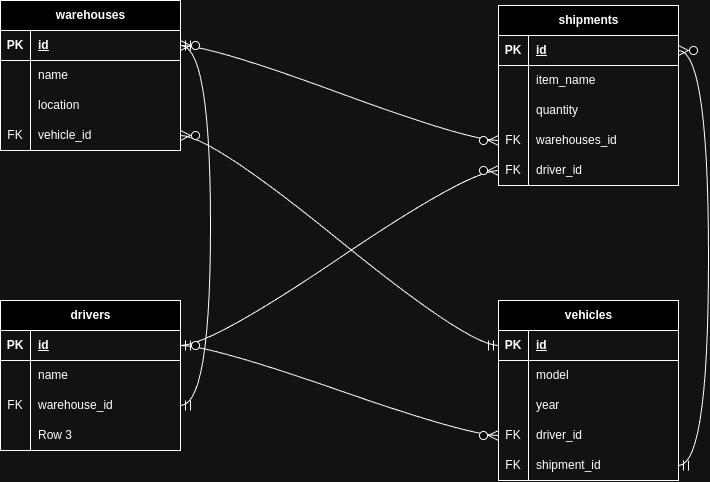

The diagram above was exported from draw.io. Its source (the exported page's mxGraphModel, read from the mxfile embedded in the PNG):
<mxGraphModel dx="1795" dy="1503" grid="0" gridSize="10" guides="1" tooltips="1" connect="1" arrows="1" fold="1" page="0" pageScale="1" pageWidth="827" pageHeight="1169" math="0" shadow="0">
  <root>
    <mxCell id="0" />
    <mxCell id="1" parent="0" />
    <mxCell id="3Z7Wy7b5DRwEXLEhQ7jo-18" value="vehicles" style="shape=table;startSize=30;container=1;collapsible=1;childLayout=tableLayout;fixedRows=1;rowLines=0;fontStyle=1;align=center;resizeLast=1;html=1;" vertex="1" parent="1">
      <mxGeometry x="328" y="-157" width="180" height="180" as="geometry" />
    </mxCell>
    <mxCell id="3Z7Wy7b5DRwEXLEhQ7jo-19" value="" style="shape=tableRow;horizontal=0;startSize=0;swimlaneHead=0;swimlaneBody=0;fillColor=none;collapsible=0;dropTarget=0;points=[[0,0.5],[1,0.5]];portConstraint=eastwest;top=0;left=0;right=0;bottom=1;" vertex="1" parent="3Z7Wy7b5DRwEXLEhQ7jo-18">
      <mxGeometry y="30" width="180" height="30" as="geometry" />
    </mxCell>
    <mxCell id="3Z7Wy7b5DRwEXLEhQ7jo-20" value="PK" style="shape=partialRectangle;connectable=0;fillColor=none;top=0;left=0;bottom=0;right=0;fontStyle=1;overflow=hidden;whiteSpace=wrap;html=1;" vertex="1" parent="3Z7Wy7b5DRwEXLEhQ7jo-19">
      <mxGeometry width="30" height="30" as="geometry">
        <mxRectangle width="30" height="30" as="alternateBounds" />
      </mxGeometry>
    </mxCell>
    <mxCell id="3Z7Wy7b5DRwEXLEhQ7jo-21" value="id" style="shape=partialRectangle;connectable=0;fillColor=none;top=0;left=0;bottom=0;right=0;align=left;spacingLeft=6;fontStyle=5;overflow=hidden;whiteSpace=wrap;html=1;" vertex="1" parent="3Z7Wy7b5DRwEXLEhQ7jo-19">
      <mxGeometry x="30" width="150" height="30" as="geometry">
        <mxRectangle width="150" height="30" as="alternateBounds" />
      </mxGeometry>
    </mxCell>
    <mxCell id="3Z7Wy7b5DRwEXLEhQ7jo-22" value="" style="shape=tableRow;horizontal=0;startSize=0;swimlaneHead=0;swimlaneBody=0;fillColor=none;collapsible=0;dropTarget=0;points=[[0,0.5],[1,0.5]];portConstraint=eastwest;top=0;left=0;right=0;bottom=0;" vertex="1" parent="3Z7Wy7b5DRwEXLEhQ7jo-18">
      <mxGeometry y="60" width="180" height="30" as="geometry" />
    </mxCell>
    <mxCell id="3Z7Wy7b5DRwEXLEhQ7jo-23" value="" style="shape=partialRectangle;connectable=0;fillColor=none;top=0;left=0;bottom=0;right=0;editable=1;overflow=hidden;whiteSpace=wrap;html=1;" vertex="1" parent="3Z7Wy7b5DRwEXLEhQ7jo-22">
      <mxGeometry width="30" height="30" as="geometry">
        <mxRectangle width="30" height="30" as="alternateBounds" />
      </mxGeometry>
    </mxCell>
    <mxCell id="3Z7Wy7b5DRwEXLEhQ7jo-24" value="model" style="shape=partialRectangle;connectable=0;fillColor=none;top=0;left=0;bottom=0;right=0;align=left;spacingLeft=6;overflow=hidden;whiteSpace=wrap;html=1;" vertex="1" parent="3Z7Wy7b5DRwEXLEhQ7jo-22">
      <mxGeometry x="30" width="150" height="30" as="geometry">
        <mxRectangle width="150" height="30" as="alternateBounds" />
      </mxGeometry>
    </mxCell>
    <mxCell id="3Z7Wy7b5DRwEXLEhQ7jo-25" value="" style="shape=tableRow;horizontal=0;startSize=0;swimlaneHead=0;swimlaneBody=0;fillColor=none;collapsible=0;dropTarget=0;points=[[0,0.5],[1,0.5]];portConstraint=eastwest;top=0;left=0;right=0;bottom=0;" vertex="1" parent="3Z7Wy7b5DRwEXLEhQ7jo-18">
      <mxGeometry y="90" width="180" height="30" as="geometry" />
    </mxCell>
    <mxCell id="3Z7Wy7b5DRwEXLEhQ7jo-26" value="" style="shape=partialRectangle;connectable=0;fillColor=none;top=0;left=0;bottom=0;right=0;editable=1;overflow=hidden;whiteSpace=wrap;html=1;" vertex="1" parent="3Z7Wy7b5DRwEXLEhQ7jo-25">
      <mxGeometry width="30" height="30" as="geometry">
        <mxRectangle width="30" height="30" as="alternateBounds" />
      </mxGeometry>
    </mxCell>
    <mxCell id="3Z7Wy7b5DRwEXLEhQ7jo-27" value="year" style="shape=partialRectangle;connectable=0;fillColor=none;top=0;left=0;bottom=0;right=0;align=left;spacingLeft=6;overflow=hidden;whiteSpace=wrap;html=1;" vertex="1" parent="3Z7Wy7b5DRwEXLEhQ7jo-25">
      <mxGeometry x="30" width="150" height="30" as="geometry">
        <mxRectangle width="150" height="30" as="alternateBounds" />
      </mxGeometry>
    </mxCell>
    <mxCell id="3Z7Wy7b5DRwEXLEhQ7jo-28" value="" style="shape=tableRow;horizontal=0;startSize=0;swimlaneHead=0;swimlaneBody=0;fillColor=none;collapsible=0;dropTarget=0;points=[[0,0.5],[1,0.5]];portConstraint=eastwest;top=0;left=0;right=0;bottom=0;" vertex="1" parent="3Z7Wy7b5DRwEXLEhQ7jo-18">
      <mxGeometry y="120" width="180" height="30" as="geometry" />
    </mxCell>
    <mxCell id="3Z7Wy7b5DRwEXLEhQ7jo-29" value="FK" style="shape=partialRectangle;connectable=0;fillColor=none;top=0;left=0;bottom=0;right=0;editable=1;overflow=hidden;whiteSpace=wrap;html=1;" vertex="1" parent="3Z7Wy7b5DRwEXLEhQ7jo-28">
      <mxGeometry width="30" height="30" as="geometry">
        <mxRectangle width="30" height="30" as="alternateBounds" />
      </mxGeometry>
    </mxCell>
    <mxCell id="3Z7Wy7b5DRwEXLEhQ7jo-30" value="driver_id" style="shape=partialRectangle;connectable=0;fillColor=none;top=0;left=0;bottom=0;right=0;align=left;spacingLeft=6;overflow=hidden;whiteSpace=wrap;html=1;" vertex="1" parent="3Z7Wy7b5DRwEXLEhQ7jo-28">
      <mxGeometry x="30" width="150" height="30" as="geometry">
        <mxRectangle width="150" height="30" as="alternateBounds" />
      </mxGeometry>
    </mxCell>
    <mxCell id="3Z7Wy7b5DRwEXLEhQ7jo-74" value="" style="shape=tableRow;horizontal=0;startSize=0;swimlaneHead=0;swimlaneBody=0;fillColor=none;collapsible=0;dropTarget=0;points=[[0,0.5],[1,0.5]];portConstraint=eastwest;top=0;left=0;right=0;bottom=0;" vertex="1" parent="3Z7Wy7b5DRwEXLEhQ7jo-18">
      <mxGeometry y="150" width="180" height="30" as="geometry" />
    </mxCell>
    <mxCell id="3Z7Wy7b5DRwEXLEhQ7jo-75" value="FK" style="shape=partialRectangle;connectable=0;fillColor=none;top=0;left=0;bottom=0;right=0;editable=1;overflow=hidden;whiteSpace=wrap;html=1;" vertex="1" parent="3Z7Wy7b5DRwEXLEhQ7jo-74">
      <mxGeometry width="30" height="30" as="geometry">
        <mxRectangle width="30" height="30" as="alternateBounds" />
      </mxGeometry>
    </mxCell>
    <mxCell id="3Z7Wy7b5DRwEXLEhQ7jo-76" value="shipment_id" style="shape=partialRectangle;connectable=0;fillColor=none;top=0;left=0;bottom=0;right=0;align=left;spacingLeft=6;overflow=hidden;whiteSpace=wrap;html=1;" vertex="1" parent="3Z7Wy7b5DRwEXLEhQ7jo-74">
      <mxGeometry x="30" width="150" height="30" as="geometry">
        <mxRectangle width="150" height="30" as="alternateBounds" />
      </mxGeometry>
    </mxCell>
    <mxCell id="3Z7Wy7b5DRwEXLEhQ7jo-31" value="drivers" style="shape=table;startSize=30;container=1;collapsible=1;childLayout=tableLayout;fixedRows=1;rowLines=0;fontStyle=1;align=center;resizeLast=1;html=1;" vertex="1" parent="1">
      <mxGeometry x="-170" y="-157" width="180" height="150" as="geometry" />
    </mxCell>
    <mxCell id="3Z7Wy7b5DRwEXLEhQ7jo-32" value="" style="shape=tableRow;horizontal=0;startSize=0;swimlaneHead=0;swimlaneBody=0;fillColor=none;collapsible=0;dropTarget=0;points=[[0,0.5],[1,0.5]];portConstraint=eastwest;top=0;left=0;right=0;bottom=1;" vertex="1" parent="3Z7Wy7b5DRwEXLEhQ7jo-31">
      <mxGeometry y="30" width="180" height="30" as="geometry" />
    </mxCell>
    <mxCell id="3Z7Wy7b5DRwEXLEhQ7jo-33" value="PK" style="shape=partialRectangle;connectable=0;fillColor=none;top=0;left=0;bottom=0;right=0;fontStyle=1;overflow=hidden;whiteSpace=wrap;html=1;" vertex="1" parent="3Z7Wy7b5DRwEXLEhQ7jo-32">
      <mxGeometry width="30" height="30" as="geometry">
        <mxRectangle width="30" height="30" as="alternateBounds" />
      </mxGeometry>
    </mxCell>
    <mxCell id="3Z7Wy7b5DRwEXLEhQ7jo-34" value="id" style="shape=partialRectangle;connectable=0;fillColor=none;top=0;left=0;bottom=0;right=0;align=left;spacingLeft=6;fontStyle=5;overflow=hidden;whiteSpace=wrap;html=1;" vertex="1" parent="3Z7Wy7b5DRwEXLEhQ7jo-32">
      <mxGeometry x="30" width="150" height="30" as="geometry">
        <mxRectangle width="150" height="30" as="alternateBounds" />
      </mxGeometry>
    </mxCell>
    <mxCell id="3Z7Wy7b5DRwEXLEhQ7jo-35" value="" style="shape=tableRow;horizontal=0;startSize=0;swimlaneHead=0;swimlaneBody=0;fillColor=none;collapsible=0;dropTarget=0;points=[[0,0.5],[1,0.5]];portConstraint=eastwest;top=0;left=0;right=0;bottom=0;" vertex="1" parent="3Z7Wy7b5DRwEXLEhQ7jo-31">
      <mxGeometry y="60" width="180" height="30" as="geometry" />
    </mxCell>
    <mxCell id="3Z7Wy7b5DRwEXLEhQ7jo-36" value="" style="shape=partialRectangle;connectable=0;fillColor=none;top=0;left=0;bottom=0;right=0;editable=1;overflow=hidden;whiteSpace=wrap;html=1;" vertex="1" parent="3Z7Wy7b5DRwEXLEhQ7jo-35">
      <mxGeometry width="30" height="30" as="geometry">
        <mxRectangle width="30" height="30" as="alternateBounds" />
      </mxGeometry>
    </mxCell>
    <mxCell id="3Z7Wy7b5DRwEXLEhQ7jo-37" value="name" style="shape=partialRectangle;connectable=0;fillColor=none;top=0;left=0;bottom=0;right=0;align=left;spacingLeft=6;overflow=hidden;whiteSpace=wrap;html=1;" vertex="1" parent="3Z7Wy7b5DRwEXLEhQ7jo-35">
      <mxGeometry x="30" width="150" height="30" as="geometry">
        <mxRectangle width="150" height="30" as="alternateBounds" />
      </mxGeometry>
    </mxCell>
    <mxCell id="3Z7Wy7b5DRwEXLEhQ7jo-38" value="" style="shape=tableRow;horizontal=0;startSize=0;swimlaneHead=0;swimlaneBody=0;fillColor=none;collapsible=0;dropTarget=0;points=[[0,0.5],[1,0.5]];portConstraint=eastwest;top=0;left=0;right=0;bottom=0;" vertex="1" parent="3Z7Wy7b5DRwEXLEhQ7jo-31">
      <mxGeometry y="90" width="180" height="30" as="geometry" />
    </mxCell>
    <mxCell id="3Z7Wy7b5DRwEXLEhQ7jo-39" value="FK" style="shape=partialRectangle;connectable=0;fillColor=none;top=0;left=0;bottom=0;right=0;editable=1;overflow=hidden;whiteSpace=wrap;html=1;" vertex="1" parent="3Z7Wy7b5DRwEXLEhQ7jo-38">
      <mxGeometry width="30" height="30" as="geometry">
        <mxRectangle width="30" height="30" as="alternateBounds" />
      </mxGeometry>
    </mxCell>
    <mxCell id="3Z7Wy7b5DRwEXLEhQ7jo-40" value="warehouse_id" style="shape=partialRectangle;connectable=0;fillColor=none;top=0;left=0;bottom=0;right=0;align=left;spacingLeft=6;overflow=hidden;whiteSpace=wrap;html=1;" vertex="1" parent="3Z7Wy7b5DRwEXLEhQ7jo-38">
      <mxGeometry x="30" width="150" height="30" as="geometry">
        <mxRectangle width="150" height="30" as="alternateBounds" />
      </mxGeometry>
    </mxCell>
    <mxCell id="3Z7Wy7b5DRwEXLEhQ7jo-41" value="" style="shape=tableRow;horizontal=0;startSize=0;swimlaneHead=0;swimlaneBody=0;fillColor=none;collapsible=0;dropTarget=0;points=[[0,0.5],[1,0.5]];portConstraint=eastwest;top=0;left=0;right=0;bottom=0;" vertex="1" parent="3Z7Wy7b5DRwEXLEhQ7jo-31">
      <mxGeometry y="120" width="180" height="30" as="geometry" />
    </mxCell>
    <mxCell id="3Z7Wy7b5DRwEXLEhQ7jo-42" value="" style="shape=partialRectangle;connectable=0;fillColor=none;top=0;left=0;bottom=0;right=0;editable=1;overflow=hidden;whiteSpace=wrap;html=1;" vertex="1" parent="3Z7Wy7b5DRwEXLEhQ7jo-41">
      <mxGeometry width="30" height="30" as="geometry">
        <mxRectangle width="30" height="30" as="alternateBounds" />
      </mxGeometry>
    </mxCell>
    <mxCell id="3Z7Wy7b5DRwEXLEhQ7jo-43" value="Row 3" style="shape=partialRectangle;connectable=0;fillColor=none;top=0;left=0;bottom=0;right=0;align=left;spacingLeft=6;overflow=hidden;whiteSpace=wrap;html=1;" vertex="1" parent="3Z7Wy7b5DRwEXLEhQ7jo-41">
      <mxGeometry x="30" width="150" height="30" as="geometry">
        <mxRectangle width="150" height="30" as="alternateBounds" />
      </mxGeometry>
    </mxCell>
    <mxCell id="3Z7Wy7b5DRwEXLEhQ7jo-44" value="shipments" style="shape=table;startSize=30;container=1;collapsible=1;childLayout=tableLayout;fixedRows=1;rowLines=0;fontStyle=1;align=center;resizeLast=1;html=1;" vertex="1" parent="1">
      <mxGeometry x="328" y="-452" width="180" height="180" as="geometry" />
    </mxCell>
    <mxCell id="3Z7Wy7b5DRwEXLEhQ7jo-45" value="" style="shape=tableRow;horizontal=0;startSize=0;swimlaneHead=0;swimlaneBody=0;fillColor=none;collapsible=0;dropTarget=0;points=[[0,0.5],[1,0.5]];portConstraint=eastwest;top=0;left=0;right=0;bottom=1;" vertex="1" parent="3Z7Wy7b5DRwEXLEhQ7jo-44">
      <mxGeometry y="30" width="180" height="30" as="geometry" />
    </mxCell>
    <mxCell id="3Z7Wy7b5DRwEXLEhQ7jo-46" value="PK" style="shape=partialRectangle;connectable=0;fillColor=none;top=0;left=0;bottom=0;right=0;fontStyle=1;overflow=hidden;whiteSpace=wrap;html=1;" vertex="1" parent="3Z7Wy7b5DRwEXLEhQ7jo-45">
      <mxGeometry width="30" height="30" as="geometry">
        <mxRectangle width="30" height="30" as="alternateBounds" />
      </mxGeometry>
    </mxCell>
    <mxCell id="3Z7Wy7b5DRwEXLEhQ7jo-47" value="id" style="shape=partialRectangle;connectable=0;fillColor=none;top=0;left=0;bottom=0;right=0;align=left;spacingLeft=6;fontStyle=5;overflow=hidden;whiteSpace=wrap;html=1;" vertex="1" parent="3Z7Wy7b5DRwEXLEhQ7jo-45">
      <mxGeometry x="30" width="150" height="30" as="geometry">
        <mxRectangle width="150" height="30" as="alternateBounds" />
      </mxGeometry>
    </mxCell>
    <mxCell id="3Z7Wy7b5DRwEXLEhQ7jo-48" value="" style="shape=tableRow;horizontal=0;startSize=0;swimlaneHead=0;swimlaneBody=0;fillColor=none;collapsible=0;dropTarget=0;points=[[0,0.5],[1,0.5]];portConstraint=eastwest;top=0;left=0;right=0;bottom=0;" vertex="1" parent="3Z7Wy7b5DRwEXLEhQ7jo-44">
      <mxGeometry y="60" width="180" height="30" as="geometry" />
    </mxCell>
    <mxCell id="3Z7Wy7b5DRwEXLEhQ7jo-49" value="" style="shape=partialRectangle;connectable=0;fillColor=none;top=0;left=0;bottom=0;right=0;editable=1;overflow=hidden;whiteSpace=wrap;html=1;" vertex="1" parent="3Z7Wy7b5DRwEXLEhQ7jo-48">
      <mxGeometry width="30" height="30" as="geometry">
        <mxRectangle width="30" height="30" as="alternateBounds" />
      </mxGeometry>
    </mxCell>
    <mxCell id="3Z7Wy7b5DRwEXLEhQ7jo-50" value="item_name" style="shape=partialRectangle;connectable=0;fillColor=none;top=0;left=0;bottom=0;right=0;align=left;spacingLeft=6;overflow=hidden;whiteSpace=wrap;html=1;" vertex="1" parent="3Z7Wy7b5DRwEXLEhQ7jo-48">
      <mxGeometry x="30" width="150" height="30" as="geometry">
        <mxRectangle width="150" height="30" as="alternateBounds" />
      </mxGeometry>
    </mxCell>
    <mxCell id="3Z7Wy7b5DRwEXLEhQ7jo-51" value="" style="shape=tableRow;horizontal=0;startSize=0;swimlaneHead=0;swimlaneBody=0;fillColor=none;collapsible=0;dropTarget=0;points=[[0,0.5],[1,0.5]];portConstraint=eastwest;top=0;left=0;right=0;bottom=0;" vertex="1" parent="3Z7Wy7b5DRwEXLEhQ7jo-44">
      <mxGeometry y="90" width="180" height="30" as="geometry" />
    </mxCell>
    <mxCell id="3Z7Wy7b5DRwEXLEhQ7jo-52" value="" style="shape=partialRectangle;connectable=0;fillColor=none;top=0;left=0;bottom=0;right=0;editable=1;overflow=hidden;whiteSpace=wrap;html=1;" vertex="1" parent="3Z7Wy7b5DRwEXLEhQ7jo-51">
      <mxGeometry width="30" height="30" as="geometry">
        <mxRectangle width="30" height="30" as="alternateBounds" />
      </mxGeometry>
    </mxCell>
    <mxCell id="3Z7Wy7b5DRwEXLEhQ7jo-53" value="quantity" style="shape=partialRectangle;connectable=0;fillColor=none;top=0;left=0;bottom=0;right=0;align=left;spacingLeft=6;overflow=hidden;whiteSpace=wrap;html=1;" vertex="1" parent="3Z7Wy7b5DRwEXLEhQ7jo-51">
      <mxGeometry x="30" width="150" height="30" as="geometry">
        <mxRectangle width="150" height="30" as="alternateBounds" />
      </mxGeometry>
    </mxCell>
    <mxCell id="3Z7Wy7b5DRwEXLEhQ7jo-54" value="" style="shape=tableRow;horizontal=0;startSize=0;swimlaneHead=0;swimlaneBody=0;fillColor=none;collapsible=0;dropTarget=0;points=[[0,0.5],[1,0.5]];portConstraint=eastwest;top=0;left=0;right=0;bottom=0;" vertex="1" parent="3Z7Wy7b5DRwEXLEhQ7jo-44">
      <mxGeometry y="120" width="180" height="30" as="geometry" />
    </mxCell>
    <mxCell id="3Z7Wy7b5DRwEXLEhQ7jo-55" value="FK" style="shape=partialRectangle;connectable=0;fillColor=none;top=0;left=0;bottom=0;right=0;editable=1;overflow=hidden;whiteSpace=wrap;html=1;" vertex="1" parent="3Z7Wy7b5DRwEXLEhQ7jo-54">
      <mxGeometry width="30" height="30" as="geometry">
        <mxRectangle width="30" height="30" as="alternateBounds" />
      </mxGeometry>
    </mxCell>
    <mxCell id="3Z7Wy7b5DRwEXLEhQ7jo-56" value="warehouses_id" style="shape=partialRectangle;connectable=0;fillColor=none;top=0;left=0;bottom=0;right=0;align=left;spacingLeft=6;overflow=hidden;whiteSpace=wrap;html=1;" vertex="1" parent="3Z7Wy7b5DRwEXLEhQ7jo-54">
      <mxGeometry x="30" width="150" height="30" as="geometry">
        <mxRectangle width="150" height="30" as="alternateBounds" />
      </mxGeometry>
    </mxCell>
    <mxCell id="3Z7Wy7b5DRwEXLEhQ7jo-78" value="" style="shape=tableRow;horizontal=0;startSize=0;swimlaneHead=0;swimlaneBody=0;fillColor=none;collapsible=0;dropTarget=0;points=[[0,0.5],[1,0.5]];portConstraint=eastwest;top=0;left=0;right=0;bottom=0;" vertex="1" parent="3Z7Wy7b5DRwEXLEhQ7jo-44">
      <mxGeometry y="150" width="180" height="30" as="geometry" />
    </mxCell>
    <mxCell id="3Z7Wy7b5DRwEXLEhQ7jo-79" value="FK" style="shape=partialRectangle;connectable=0;fillColor=none;top=0;left=0;bottom=0;right=0;editable=1;overflow=hidden;whiteSpace=wrap;html=1;" vertex="1" parent="3Z7Wy7b5DRwEXLEhQ7jo-78">
      <mxGeometry width="30" height="30" as="geometry">
        <mxRectangle width="30" height="30" as="alternateBounds" />
      </mxGeometry>
    </mxCell>
    <mxCell id="3Z7Wy7b5DRwEXLEhQ7jo-80" value="driver_id" style="shape=partialRectangle;connectable=0;fillColor=none;top=0;left=0;bottom=0;right=0;align=left;spacingLeft=6;overflow=hidden;whiteSpace=wrap;html=1;" vertex="1" parent="3Z7Wy7b5DRwEXLEhQ7jo-78">
      <mxGeometry x="30" width="150" height="30" as="geometry">
        <mxRectangle width="150" height="30" as="alternateBounds" />
      </mxGeometry>
    </mxCell>
    <mxCell id="3Z7Wy7b5DRwEXLEhQ7jo-57" value="warehouses" style="shape=table;startSize=30;container=1;collapsible=1;childLayout=tableLayout;fixedRows=1;rowLines=0;fontStyle=1;align=center;resizeLast=1;html=1;" vertex="1" parent="1">
      <mxGeometry x="-170" y="-457" width="180" height="150" as="geometry" />
    </mxCell>
    <mxCell id="3Z7Wy7b5DRwEXLEhQ7jo-58" value="" style="shape=tableRow;horizontal=0;startSize=0;swimlaneHead=0;swimlaneBody=0;fillColor=none;collapsible=0;dropTarget=0;points=[[0,0.5],[1,0.5]];portConstraint=eastwest;top=0;left=0;right=0;bottom=1;" vertex="1" parent="3Z7Wy7b5DRwEXLEhQ7jo-57">
      <mxGeometry y="30" width="180" height="30" as="geometry" />
    </mxCell>
    <mxCell id="3Z7Wy7b5DRwEXLEhQ7jo-59" value="PK" style="shape=partialRectangle;connectable=0;fillColor=none;top=0;left=0;bottom=0;right=0;fontStyle=1;overflow=hidden;whiteSpace=wrap;html=1;" vertex="1" parent="3Z7Wy7b5DRwEXLEhQ7jo-58">
      <mxGeometry width="30" height="30" as="geometry">
        <mxRectangle width="30" height="30" as="alternateBounds" />
      </mxGeometry>
    </mxCell>
    <mxCell id="3Z7Wy7b5DRwEXLEhQ7jo-60" value="id" style="shape=partialRectangle;connectable=0;fillColor=none;top=0;left=0;bottom=0;right=0;align=left;spacingLeft=6;fontStyle=5;overflow=hidden;whiteSpace=wrap;html=1;" vertex="1" parent="3Z7Wy7b5DRwEXLEhQ7jo-58">
      <mxGeometry x="30" width="150" height="30" as="geometry">
        <mxRectangle width="150" height="30" as="alternateBounds" />
      </mxGeometry>
    </mxCell>
    <mxCell id="3Z7Wy7b5DRwEXLEhQ7jo-61" value="" style="shape=tableRow;horizontal=0;startSize=0;swimlaneHead=0;swimlaneBody=0;fillColor=none;collapsible=0;dropTarget=0;points=[[0,0.5],[1,0.5]];portConstraint=eastwest;top=0;left=0;right=0;bottom=0;" vertex="1" parent="3Z7Wy7b5DRwEXLEhQ7jo-57">
      <mxGeometry y="60" width="180" height="30" as="geometry" />
    </mxCell>
    <mxCell id="3Z7Wy7b5DRwEXLEhQ7jo-62" value="" style="shape=partialRectangle;connectable=0;fillColor=none;top=0;left=0;bottom=0;right=0;editable=1;overflow=hidden;whiteSpace=wrap;html=1;" vertex="1" parent="3Z7Wy7b5DRwEXLEhQ7jo-61">
      <mxGeometry width="30" height="30" as="geometry">
        <mxRectangle width="30" height="30" as="alternateBounds" />
      </mxGeometry>
    </mxCell>
    <mxCell id="3Z7Wy7b5DRwEXLEhQ7jo-63" value="name" style="shape=partialRectangle;connectable=0;fillColor=none;top=0;left=0;bottom=0;right=0;align=left;spacingLeft=6;overflow=hidden;whiteSpace=wrap;html=1;" vertex="1" parent="3Z7Wy7b5DRwEXLEhQ7jo-61">
      <mxGeometry x="30" width="150" height="30" as="geometry">
        <mxRectangle width="150" height="30" as="alternateBounds" />
      </mxGeometry>
    </mxCell>
    <mxCell id="3Z7Wy7b5DRwEXLEhQ7jo-64" value="" style="shape=tableRow;horizontal=0;startSize=0;swimlaneHead=0;swimlaneBody=0;fillColor=none;collapsible=0;dropTarget=0;points=[[0,0.5],[1,0.5]];portConstraint=eastwest;top=0;left=0;right=0;bottom=0;" vertex="1" parent="3Z7Wy7b5DRwEXLEhQ7jo-57">
      <mxGeometry y="90" width="180" height="30" as="geometry" />
    </mxCell>
    <mxCell id="3Z7Wy7b5DRwEXLEhQ7jo-65" value="" style="shape=partialRectangle;connectable=0;fillColor=none;top=0;left=0;bottom=0;right=0;editable=1;overflow=hidden;whiteSpace=wrap;html=1;" vertex="1" parent="3Z7Wy7b5DRwEXLEhQ7jo-64">
      <mxGeometry width="30" height="30" as="geometry">
        <mxRectangle width="30" height="30" as="alternateBounds" />
      </mxGeometry>
    </mxCell>
    <mxCell id="3Z7Wy7b5DRwEXLEhQ7jo-66" value="location" style="shape=partialRectangle;connectable=0;fillColor=none;top=0;left=0;bottom=0;right=0;align=left;spacingLeft=6;overflow=hidden;whiteSpace=wrap;html=1;" vertex="1" parent="3Z7Wy7b5DRwEXLEhQ7jo-64">
      <mxGeometry x="30" width="150" height="30" as="geometry">
        <mxRectangle width="150" height="30" as="alternateBounds" />
      </mxGeometry>
    </mxCell>
    <mxCell id="3Z7Wy7b5DRwEXLEhQ7jo-67" value="" style="shape=tableRow;horizontal=0;startSize=0;swimlaneHead=0;swimlaneBody=0;fillColor=none;collapsible=0;dropTarget=0;points=[[0,0.5],[1,0.5]];portConstraint=eastwest;top=0;left=0;right=0;bottom=0;" vertex="1" parent="3Z7Wy7b5DRwEXLEhQ7jo-57">
      <mxGeometry y="120" width="180" height="30" as="geometry" />
    </mxCell>
    <mxCell id="3Z7Wy7b5DRwEXLEhQ7jo-68" value="FK" style="shape=partialRectangle;connectable=0;fillColor=none;top=0;left=0;bottom=0;right=0;editable=1;overflow=hidden;whiteSpace=wrap;html=1;" vertex="1" parent="3Z7Wy7b5DRwEXLEhQ7jo-67">
      <mxGeometry width="30" height="30" as="geometry">
        <mxRectangle width="30" height="30" as="alternateBounds" />
      </mxGeometry>
    </mxCell>
    <mxCell id="3Z7Wy7b5DRwEXLEhQ7jo-69" value="vehicle_id" style="shape=partialRectangle;connectable=0;fillColor=none;top=0;left=0;bottom=0;right=0;align=left;spacingLeft=6;overflow=hidden;whiteSpace=wrap;html=1;" vertex="1" parent="3Z7Wy7b5DRwEXLEhQ7jo-67">
      <mxGeometry x="30" width="150" height="30" as="geometry">
        <mxRectangle width="150" height="30" as="alternateBounds" />
      </mxGeometry>
    </mxCell>
    <mxCell id="3Z7Wy7b5DRwEXLEhQ7jo-71" value="" style="edgeStyle=entityRelationEdgeStyle;fontSize=12;html=1;endArrow=ERzeroToMany;startArrow=ERmandOne;rounded=0;startSize=8;endSize=8;curved=1;" edge="1" parent="1" source="3Z7Wy7b5DRwEXLEhQ7jo-58" target="3Z7Wy7b5DRwEXLEhQ7jo-54">
      <mxGeometry width="100" height="100" relative="1" as="geometry">
        <mxPoint x="110" y="-361" as="sourcePoint" />
        <mxPoint x="210" y="-461" as="targetPoint" />
      </mxGeometry>
    </mxCell>
    <mxCell id="3Z7Wy7b5DRwEXLEhQ7jo-72" value="" style="edgeStyle=entityRelationEdgeStyle;fontSize=12;html=1;endArrow=ERzeroToMany;startArrow=ERmandOne;rounded=0;startSize=8;endSize=8;curved=1;" edge="1" parent="1" source="3Z7Wy7b5DRwEXLEhQ7jo-32" target="3Z7Wy7b5DRwEXLEhQ7jo-28">
      <mxGeometry width="100" height="100" relative="1" as="geometry">
        <mxPoint x="33" y="-13" as="sourcePoint" />
        <mxPoint x="351" y="82" as="targetPoint" />
      </mxGeometry>
    </mxCell>
    <mxCell id="3Z7Wy7b5DRwEXLEhQ7jo-73" value="" style="edgeStyle=entityRelationEdgeStyle;fontSize=12;html=1;endArrow=ERzeroToMany;startArrow=ERmandOne;rounded=0;startSize=8;endSize=8;curved=1;" edge="1" parent="1" source="3Z7Wy7b5DRwEXLEhQ7jo-74" target="3Z7Wy7b5DRwEXLEhQ7jo-45">
      <mxGeometry width="100" height="100" relative="1" as="geometry">
        <mxPoint x="203" y="-165" as="sourcePoint" />
        <mxPoint x="303" y="-265" as="targetPoint" />
      </mxGeometry>
    </mxCell>
    <mxCell id="3Z7Wy7b5DRwEXLEhQ7jo-77" value="" style="edgeStyle=entityRelationEdgeStyle;fontSize=12;html=1;endArrow=ERzeroToMany;startArrow=ERzeroToOne;rounded=0;startSize=8;endSize=8;curved=1;" edge="1" parent="1" source="3Z7Wy7b5DRwEXLEhQ7jo-32" target="3Z7Wy7b5DRwEXLEhQ7jo-78">
      <mxGeometry width="100" height="100" relative="1" as="geometry">
        <mxPoint x="50" y="-183" as="sourcePoint" />
        <mxPoint x="150" y="-283" as="targetPoint" />
      </mxGeometry>
    </mxCell>
    <mxCell id="3Z7Wy7b5DRwEXLEhQ7jo-82" value="" style="edgeStyle=entityRelationEdgeStyle;fontSize=12;html=1;endArrow=ERzeroToMany;startArrow=ERmandOne;rounded=0;startSize=8;endSize=8;curved=1;" edge="1" parent="1" source="3Z7Wy7b5DRwEXLEhQ7jo-38" target="3Z7Wy7b5DRwEXLEhQ7jo-58">
      <mxGeometry width="100" height="100" relative="1" as="geometry">
        <mxPoint x="-413" y="-201" as="sourcePoint" />
        <mxPoint x="-313" y="-301" as="targetPoint" />
      </mxGeometry>
    </mxCell>
    <mxCell id="3Z7Wy7b5DRwEXLEhQ7jo-83" value="" style="edgeStyle=entityRelationEdgeStyle;fontSize=12;html=1;endArrow=ERzeroToMany;startArrow=ERmandOne;rounded=0;startSize=8;endSize=8;curved=1;" edge="1" parent="1" source="3Z7Wy7b5DRwEXLEhQ7jo-19" target="3Z7Wy7b5DRwEXLEhQ7jo-67">
      <mxGeometry width="100" height="100" relative="1" as="geometry">
        <mxPoint x="159" y="-63" as="sourcePoint" />
        <mxPoint x="-4" y="-244" as="targetPoint" />
      </mxGeometry>
    </mxCell>
  </root>
</mxGraphModel>